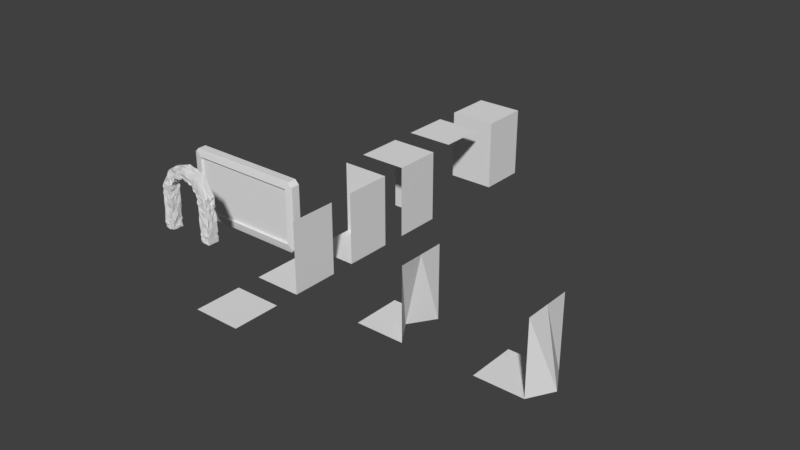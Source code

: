 # Source: walls.blend  (saved by Blender 2.77.0; exported with 4.5.12 LTS)
import bpy
from mathutils import Matrix  # noqa: F401  (used for matrix-valued properties, if any)

bpy.ops.wm.read_factory_settings(use_empty=True)
scene = bpy.context.scene
scene.name = 'Scene'

# ---- collections
col_collection_1 = bpy.data.collections.new('Collection 1'); scene.collection.children.link(col_collection_1)

# ---- materials (node trees are filled in below, after node groups)
mat_material = bpy.data.materials.new('Material')
mat_material.alpha_threshold = 0.0
mat_material.use_transparent_shadow = False
mat_material.roughness = 0.5
mat_material.line_color = (0.0, 0.0, 0.0, 1.0)

# ---- material node trees

# ---- world
world_world = bpy.data.worlds.new('World'); scene.world = world_world
world_world.color = (0.05088, 0.05088, 0.05088)
world_world.use_sun_shadow = False
world_world.sun_shadow_jitter_overblur = 0.0
world_world.cycles.sampling_method = 'MANUAL'

# ---- meshes
me_cube_003 = bpy.data.meshes.new('Cube.003')
me_cube_003.from_pydata([(-1.331, 0.04002, -0.001795), (-1.315, 0.04436, 0.1017), (-1.312, 0.1466, -0.01871), (-1.327, 0.03401, -0.1233), (-1.28, -0.07953, -0.04823), (-1.322, -0.06444, 0.1083), (-1.318, 0.1359, 0.1043), (-1.283, 0.1415, -0.1633), (-1.33, -0.105, -0.1206), (-1.091, 0.2781, -0.005201), (-1.066, 0.2453, 0.09028), (-0.9631, 0.2415, -0.01385), (-1.082, 0.2572, -0.131), (-1.165, 0.2724, -0.04549), (-1.189, 0.2483, 0.09527), (-0.9389, 0.2804, 0.08217), (-0.9387, 0.2398, -0.1544), (-1.164, 0.2541, -0.164), (-0.8573, 0.04127, -0.002495), (-0.8552, 0.03864, 0.1137), (-0.856, -0.06537, -0.003684), (-0.8296, 0.0184, -0.146), (-0.8337, 0.1407, -0.02412), (-0.8444, 0.1494, 0.1037), (-0.8233, -0.1115, 0.08449), (-0.8373, -0.07064, -0.139), (-0.8227, 0.1553, -0.1524), (-1.035, -0.1899, -0.05646), (-1.07, -0.2066, 0.09406), (-1.148, -0.2266, -0.0605), (-1.043, -0.2172, -0.1673), (-0.9271, -0.2349, -0.04681), (-0.9746, -0.2237, 0.1149), (-1.171, -0.2086, 0.0781), (-1.199, -0.1879, -0.1323), (-0.9629, -0.2124, -0.1322), (-1.087, 0.0152, -0.2447), (-1.189, 0.01954, -0.2599), (-1.049, 0.1466, -0.28), (-0.9285, 0.04481, -0.2818), (-1.047, -0.08555, -0.2816), (-1.201, -0.1167, -0.2487), (-1.21, 0.1514, -0.2406), (-0.9517, 0.1477, -0.2605), (-0.9715, -0.105, -0.2424), (-0.8123, 0.2561, 2.068), (-0.8859, 0.2785, 1.903), (-0.913, 0.2806, 2.129), (-0.7276, 0.2681, 2.223), (-0.7048, 0.2566, 2.001), (-0.7944, 0.2533, 1.889), (-1.025, 0.2449, 1.96), (-0.8086, 0.2512, 2.305), (-0.6425, 0.2591, 2.139), (-0.3012, -0.2131, 2.452), (-0.4817, -0.1843, 2.424), (-0.2007, -0.2314, 2.278), (-0.1362, -0.2276, 2.494), (-0.3156, -0.2276, 2.547), (-0.4616, -0.1977, 2.47), (-0.3992, -0.2238, 2.285), (-0.07092, -0.2226, 2.335), (-0.1333, -0.1908, 2.592), (-0.6024, 0.03966, 1.939), (-0.7127, 0.01804, 1.884), (-0.5971, 0.1562, 1.934), (-0.564, 0.05826, 2.06), (-0.6109, -0.07099, 1.947), (-0.7124, -0.07919, 1.884), (-0.6642, 0.1456, 1.839), (-0.5869, 0.1587, 2.081), (-0.5804, -0.1154, 2.075), (-0.985, 0.03072, 2.164), (-1.112, 0.009134, 1.97), (-0.9797, -0.1173, 2.159), (-0.8443, 0.03215, 2.344), (-0.9647, 0.1446, 2.145), (-1.102, 0.124, 1.961), (-1.132, -0.07662, 1.989), (-0.8894, -0.0998, 2.386), (-0.8569, 0.1686, 2.356), (-0.8063, -0.2022, 2.063), (-0.9025, -0.1867, 1.918), (-0.7398, -0.1755, 2.033), (-0.7282, -0.1985, 2.224), (-0.8992, -0.235, 2.117), (-0.9851, -0.1938, 1.924), (-0.7749, -0.2213, 1.871), (-0.6273, -0.1913, 2.125), (-0.7771, -0.1906, 2.276), (-0.2646, 0.2428, 2.419), (-0.427, 0.2911, 2.374), (-0.348, 0.2573, 2.577), (-0.134, 0.2847, 2.493), (-0.2644, 0.2382, 2.337), (-0.3819, 0.2449, 2.269), (-0.49, 0.2669, 2.496), (-0.1228, 0.2799, 2.582), (-0.1318, 0.2456, 2.391), (-0.2205, 0.02461, 2.215), (-0.3226, 0.01722, 2.151), (-0.2581, 0.1374, 2.249), (-0.1043, 0.01821, 2.265), (-0.2513, -0.0687, 2.243), (-0.3869, -0.1158, 2.21), (-0.3419, 0.1759, 2.169), (-0.1005, 0.1273, 2.262), (-0.1116, -0.07632, 2.272), (-0.3644, 0.01633, 2.674), (-0.5591, 0.009683, 2.622), (-0.3196, -0.06423, 2.633), (-0.1456, 0.02345, 2.703), (-0.3563, 0.1665, 2.666), (-0.5665, 0.1515, 2.629), (-0.5185, -0.07042, 2.585), (-0.1879, -0.08691, 2.742), (-0.1296, 0.1276, 2.688), (-1.026, -0.1676, 0.6786), (-0.9891, -0.2025, 0.3913), (-0.9145, -0.1717, 0.6846), (-0.9915, -0.2193, 0.9002), (-1.174, -0.211, 0.7057), (-1.117, -0.1907, 0.4006), (-0.9231, -0.2074, 0.4391), (-0.9056, -0.2215, 0.9297), (-1.114, -0.2075, 0.9037), (-1.017, -0.1923, 1.483), (-1.021, -0.1841, 1.334), (-0.8762, -0.2098, 1.463), (-1.02, -0.2263, 1.639), (-1.136, -0.2085, 1.485), (-1.145, -0.2106, 1.339), (-0.8968, -0.1941, 1.328), (-0.8988, -0.2072, 1.637), (-1.129, -0.2244, 1.631), (-1.243, 0.04387, 0.6609), (-1.279, 0.03346, 0.4409), (-1.296, -0.07347, 0.7097), (-1.28, 0.01294, 0.9478), (-1.265, 0.1762, 0.6812), (-1.263, 0.1428, 0.4259), (-1.245, -0.06149, 0.4092), (-1.285, -0.08018, 0.9522), (-1.278, 0.1485, 0.9464), (-1.237, 0.002661, 1.469), (-1.257, 0.003169, 1.334), (-1.262, -0.1163, 1.492), (-1.259, 0.02935, 1.642), (-1.256, 0.1301, 1.487), (-1.254, 0.1616, 1.331), (-1.247, -0.1171, 1.325), (-1.244, -0.1181, 1.629), (-1.235, 0.1389, 1.62), (-0.79, 0.0113, 0.6787), (-0.7757, 0.05047, 0.4123), (-0.7882, 0.1234, 0.677), (-0.7907, 0.03521, 0.9327), (-0.8018, -0.09228, 0.6895), (-0.8054, -0.1164, 0.4395), (-0.825, 0.1415, 0.4574), (-0.7726, 0.1261, 0.9161), (-0.7807, -0.0582, 0.9235), (-0.7915, 0.01373, 1.493), (-0.7721, 0.04098, 1.322), (-0.7659, 0.1448, 1.47), (-0.7654, 0.007294, 1.623), (-0.7875, -0.1157, 1.49), (-0.7575, -0.0715, 1.309), (-0.7758, 0.1282, 1.326), (-0.7679, 0.1433, 1.625), (-0.749, -0.1069, 1.608), (-1.057, 0.2459, 0.7071), (-1.069, 0.2382, 0.4642), (-1.162, 0.2788, 0.6952), (-1.019, 0.2752, 0.9257), (-0.9491, 0.2363, 0.7163), (-0.9337, 0.2627, 0.4488), (-1.192, 0.2492, 0.4694), (-1.167, 0.2432, 0.9531), (-0.9067, 0.2471, 0.9308), (-1.002, 0.2773, 1.47), (-1.002, 0.2588, 1.316), (-1.135, 0.2677, 1.483), (-1.014, 0.2438, 1.635), (-0.8908, 0.2581, 1.476), (-0.8792, 0.2433, 1.312), (-1.115, 0.2426, 1.312), (-1.117, 0.2431, 1.62), (-0.884, 0.2589, 1.623), (1.335, 0.02352, -0.002605), (1.337, -0.08035, -0.004259), (1.338, 0.005409, -0.123), (1.343, 0.1543, -0.00912), (1.335, 0.0342, 0.1161), (1.34, -0.1043, 0.1115), (1.337, -0.0952, -0.1222), (1.335, 0.1418, -0.1205), (1.335, 0.1234, 0.1159), (1.104, 0.2628, -0.007203), (1.229, 0.2658, -0.01314), (1.102, 0.2704, -0.1229), (0.988, 0.2684, -0.009041), (1.106, 0.2668, 0.1095), (1.231, 0.2377, 0.1034), (1.218, 0.2385, -0.1217), (0.9831, 0.2684, -0.1227), (0.9968, 0.2756, 0.101), (0.8638, 0.0479, -0.003444), (0.8612, 0.1387, -0.001096), (0.8619, 0.03676, -0.1198), (0.8632, -0.1009, -0.002886), (0.8652, 0.006441, 0.1134), (0.8659, 0.17, 0.1127), (0.8613, 0.1651, -0.1193), (0.8636, -0.07032, -0.1214), (0.8731, -0.07156, 0.1062), (1.106, -0.1902, -0.008983), (0.984, -0.1905, -0.005373), (1.098, -0.1828, -0.1193), (1.217, -0.18, -0.002095), (1.102, -0.2297, 0.1129), (0.989, -0.192, 0.1082), (0.9808, -0.224, -0.1205), (1.219, -0.1915, -0.1223), (1.222, -0.2211, 0.1111), (1.097, 0.05184, -0.2367), (1.096, -0.104, -0.2364), (0.9782, 0.004326, -0.2363), (1.097, 0.1471, -0.2365), (1.216, 0.00746, -0.2373), (1.214, -0.1006, -0.2363), (0.9782, -0.06809, -0.2363), (0.9786, 0.1594, -0.2367), (1.215, 0.1327, -0.2368), (0.8622, 0.2442, 2.061), (0.7556, 0.2517, 2.026), (0.759, 0.2592, 2.22), (0.974, 0.2682, 2.091), (0.9787, 0.2746, 1.891), (0.8233, 0.2727, 1.913), (0.6702, 0.2649, 2.156), (0.8257, 0.238, 2.303), (1.033, 0.2682, 1.962), (0.3405, -0.2358, 2.459), (0.3898, -0.2141, 2.551), (0.1672, -0.2296, 2.514), (0.3021, -0.2096, 2.356), (0.5369, -0.225, 2.383), (0.5508, -0.2155, 2.517), (0.2028, -0.2334, 2.609), (0.1626, -0.2036, 2.39), (0.4556, -0.1971, 2.31), (0.6561, 0.03513, 1.985), (0.6782, -0.1066, 1.965), (0.593, 0.03189, 2.082), (0.6736, 0.1609, 1.969), (0.7267, 0.009062, 1.881), (0.7198, -0.1165, 1.887), (0.6227, -0.0893, 2.055), (0.6392, 0.1385, 2.04), (0.7436, 0.1216, 1.865), (1.054, 0.02518, 2.151), (1.021, 0.1382, 2.181), (0.8922, 0.00611, 2.387), (1.014, -0.08568, 2.188), (1.184, 0.004351, 1.944), (1.156, 0.1243, 1.969), (0.9156, 0.1424, 2.366), (0.8978, -0.1047, 2.382), (1.135, -0.1109, 1.988), (0.8748, -0.218, 2.05), (0.953, -0.2313, 2.111), (0.753, -0.2328, 2.225), (0.7634, -0.201, 2.019), (0.9527, -0.2159, 1.915), (1.066, -0.2169, 1.932), (0.8453, -0.222, 2.285), (0.7065, -0.2286, 2.123), (0.8751, -0.1886, 1.865), (0.3352, 0.2591, 2.464), (0.3103, 0.2613, 2.349), (0.18, 0.2629, 2.502), (0.3607, 0.2564, 2.578), (0.5196, 0.2405, 2.399), (0.4671, 0.2634, 2.299), (0.1705, 0.259, 2.383), (0.1988, 0.2392, 2.613), (0.5679, 0.2371, 2.502), (0.2649, 0.02416, 2.253), (0.3222, -0.07748, 2.2), (0.166, 0.02999, 2.259), (0.3092, 0.1459, 2.212), (0.3993, 0.01846, 2.214), (0.4206, -0.07641, 2.195), (0.1423, -0.07536, 2.281), (0.1621, 0.1184, 2.263), (0.4183, 0.1226, 2.197), (0.3876, 0.009273, 2.691), (0.4253, 0.1296, 2.656), (0.2174, 0.02327, 2.724), (0.4177, -0.1051, 2.663), (0.6006, 0.02492, 2.619), (0.6006, 0.1343, 2.619), (0.2055, 0.1399, 2.734), (0.2191, -0.0789, 2.722), (0.6, -0.099, 2.62), (1.112, -0.2281, 0.6771), (1.218, -0.2258, 0.6888), (1.073, -0.2056, 0.9407), (0.9632, -0.1898, 0.7054), (1.095, -0.1841, 0.4651), (1.217, -0.1676, 0.4617), (1.181, -0.1951, 0.9496), (0.9586, -0.2211, 0.9373), (0.9841, -0.218, 0.4586), (1.05, -0.1884, 1.476), (1.179, -0.1956, 1.466), (1.066, -0.1856, 1.604), (0.9615, -0.1779, 1.448), (1.093, -0.1751, 1.293), (1.177, -0.21, 1.325), (1.201, -0.2262, 1.589), (0.9088, -0.2211, 1.64), (0.9716, -0.1676, 1.296), (1.336, 0.01339, 0.6881), (1.323, 0.1646, 0.7004), (1.347, 0.02184, 0.9058), (1.307, -0.07716, 0.7153), (1.348, 0.01682, 0.4494), (1.336, 0.1586, 0.4606), (1.308, 0.124, 0.942), (1.328, -0.09467, 0.9236), (1.343, -0.1103, 0.454), (1.279, 0.02705, 1.482), (1.344, 0.1293, 1.423), (1.286, 0.05352, 1.619), (1.28, -0.07424, 1.482), (1.314, 0.05086, 1.308), (1.333, 0.1719, 1.29), (1.276, 0.1461, 1.628), (1.278, -0.08725, 1.626), (1.335, -0.09087, 1.288), (0.8724, 0.04188, 0.6803), (0.8333, -0.07069, 0.7162), (0.8346, 0.02074, 0.9426), (0.8456, 0.1414, 0.7049), (0.8534, 0.02165, 0.4701), (0.8718, -0.1002, 0.4532), (0.8259, -0.09979, 0.9506), (0.8676, 0.155, 0.9125), (0.8672, 0.1552, 0.4574), (0.8499, 0.02277, 1.443), (0.8335, -0.05593, 1.458), (0.8035, 0.04486, 1.628), (0.8163, 0.1314, 1.473), (0.8576, 0.05035, 1.292), (0.825, -0.07501, 1.322), (0.7948, -0.1177, 1.636), (0.8044, 0.1673, 1.627), (0.8394, 0.1598, 1.309), (1.098, 0.2364, 0.6901), (0.9859, 0.2844, 0.6845), (1.079, 0.2413, 0.9355), (1.22, 0.2471, 0.6863), (1.087, 0.2774, 0.4726), (0.9745, 0.2878, 0.4673), (0.9486, 0.2426, 0.9464), (1.211, 0.2383, 0.9225), (1.206, 0.276, 0.4713), (1.077, 0.2807, 1.451), (0.9918, 0.2459, 1.421), (1.046, 0.2577, 1.622), (1.241, 0.2484, 1.409), (1.081, 0.2393, 1.304), (0.9869, 0.2786, 1.282), (0.9198, 0.2669, 1.63), (1.16, 0.2406, 1.626), (1.223, 0.2776, 1.282), (-1.281, -0.2118, -0.1649), (-1.331, -0.234, -0.001045), (-1.302, -0.2279, 0.09054), (-1.279, -0.1161, 0.1873), (-1.264, 0.01474, 0.1738), (-1.278, 0.1576, 0.1863), (-1.317, 0.2514, 0.1042), (-1.29, 0.2572, -0.03938), (-1.297, 0.2705, -0.1508), (-1.292, 0.1292, -0.2733), (-1.3, 0.03507, -0.2658), (-1.321, -0.1088, -0.2469), (-1.198, 0.2452, 0.2212), (-1.079, 0.2863, 0.2203), (-0.9479, 0.2511, 0.2085), (-0.846, 0.2864, 0.1053), (-0.8511, 0.239, -0.008235), (-0.8436, 0.2671, -0.1332), (-0.9457, 0.2471, -0.266), (-1.07, 0.2473, -0.26), (-1.172, 0.2379, -0.2748), (-0.828, 0.1661, 0.2068), (-0.8388, 0.04095, 0.2168), (-0.7956, -0.09826, 0.1772), (-0.8173, -0.2212, 0.07897), (-0.8009, -0.2013, -0.05419), (-0.8465, -0.2198, -0.1305), (-0.8447, -0.1041, -0.2504), (-0.8377, 0.02718, -0.2567), (-0.8505, 0.1283, -0.245), (-0.9555, -0.2018, 0.2155), (-1.049, -0.1828, 0.1925), (-1.163, -0.2099, 0.1892), (-1.188, -0.2195, -0.2609), (-1.047, -0.2288, -0.2817), (-0.971, -0.2133, -0.2429), (-0.7143, -0.07761, 2.535), (-0.7206, 0.04153, 2.541), (-0.7384, 0.1195, 2.557), (-0.6551, 0.255, 2.435), (-0.6145, 0.2944, 2.353), (-0.5276, 0.2626, 2.228), (-0.4673, 0.1272, 2.127), (-0.5048, 0.02749, 2.161), (-0.5217, -0.09314, 2.177), (-0.5633, -0.1919, 2.26), (-0.613, -0.1676, 2.351), (-0.6881, -0.1771, 2.465), (-1.111, 0.2799, 1.97), (-0.9817, 0.2676, 2.161), (-0.8852, 0.2379, 2.382), (-0.7832, 0.2537, 0.9258), (-0.823, 0.2768, 0.709), (-0.8251, 0.2379, 0.4575), (-0.7578, -0.1945, 0.9025), (-0.7754, -0.2027, 0.6654), (-0.8421, -0.2331, 0.4732), (-1.095, -0.2121, 1.955), (-0.9734, -0.1899, 2.153), (-0.8795, -0.1801, 2.377), (0.03653, -0.06787, 2.766), (0.05766, 0.01041, 2.747), (0.02655, 0.1274, 2.775), (0.003927, 0.2805, 2.678), (0.02617, 0.258, 2.539), (0.01611, 0.2545, 2.43), (0.03505, 0.159, 2.295), (0.02587, 0.003395, 2.303), (0.0154, -0.0982, 2.313), (0.04523, -0.1877, 2.404), (0.04456, -0.2335, 2.522), (0.03558, -0.2295, 2.649), (-0.3734, -0.2196, 2.198), (-0.2196, -0.2319, 2.214), (-0.07997, -0.1943, 2.243), (-0.1877, -0.2272, 2.742), (-0.3585, -0.2088, 2.668), (-0.5241, -0.2157, 2.59), (-0.5384, 0.2714, 2.603), (-0.3454, 0.2885, 2.656), (-0.1644, 0.2628, 2.72), (-0.1032, 0.247, 2.264), (-0.2308, 0.248, 2.224), (-0.3378, 0.2605, 2.165), (-1.273, 0.2551, 0.4354), (-1.261, 0.2924, 0.6774), (-1.25, 0.2882, 0.9206), (-1.244, 0.2415, 1.321), (-1.232, 0.2379, 1.464), (-1.258, 0.2745, 1.642), (-0.5797, 0.238, 2.074), (-0.6228, 0.2616, 1.958), (-0.7135, 0.2469, 1.885), (-0.7471, 0.2578, 1.606), (-0.7748, 0.2441, 1.478), (-0.7829, 0.2423, 1.332), (-0.5192, -0.218, 2.019), (-0.6158, -0.2263, 1.951), (-0.6835, -0.1812, 1.857), (-0.7411, -0.2247, 1.601), (-0.7802, -0.2066, 1.483), (-0.791, -0.2116, 1.34), (-1.26, -0.2319, 0.4233), (-1.257, -0.2217, 0.6735), (-1.275, -0.2232, 0.9432), (-1.266, -0.2303, 1.342), (-1.238, -0.2091, 1.469), (-1.246, -0.235, 1.63), (-0.8805, -0.2197, 1.16), (-1.03, -0.2184, 1.189), (-1.115, -0.1797, 1.159), (-0.8607, -0.2242, 1.755), (-0.9819, -0.2342, 1.758), (-1.116, -0.2271, 1.772), (-1.27, -0.1181, 1.193), (-1.256, 0.04483, 1.18), (-1.23, 0.1353, 1.156), (-1.236, -0.09504, 1.775), (-1.241, 0.003351, 1.779), (-1.238, 0.1377, 1.776), (-0.7989, 0.1254, 1.194), (-0.7578, 0.006505, 1.156), (-0.7945, -0.09808, 1.189), (-0.7667, 0.1209, 1.777), (-0.7498, 0.003966, 1.762), (-0.7447, -0.1127, 1.757), (-1.125, 0.249, 1.168), (-1.006, 0.2558, 1.166), (-0.8969, 0.2726, 1.175), (-1.131, 0.2749, 1.786), (-0.9796, 0.2565, 1.756), (-0.8599, 0.2424, 1.755), (1.334, -0.2068, -0.119), (1.336, -0.2058, -0.00273), (1.336, -0.2084, 0.1152), (1.35, -0.1012, 0.2207), (1.336, 0.03706, 0.2331), (1.339, 0.1427, 0.2304), (1.335, 0.2369, 0.1154), (1.345, 0.2874, -0.01098), (1.336, 0.2802, -0.1215), (1.334, 0.1575, -0.2374), (1.333, 0.02455, -0.2365), (1.333, -0.1047, -0.2363), (1.234, 0.2898, 0.218), (1.113, 0.2444, 0.2212), (0.9909, 0.291, 0.2246), (0.864, 0.2366, 0.1145), (0.8661, 0.2863, -0.005593), (0.8607, 0.2823, -0.1187), (0.9798, 0.2595, -0.2378), (1.097, 0.2789, -0.2368), (1.215, 0.2383, -0.2364), (0.8822, 0.1583, 0.2159), (0.8826, 0.03517, 0.2156), (0.8768, -0.1163, 0.2209), (0.864, -0.2271, 0.1145), (0.8646, -0.2062, -0.004221), (0.8632, -0.2147, -0.121), (0.86, -0.1154, -0.2363), (0.8601, 0.02857, -0.2363), (0.8604, 0.1287, -0.2366), (0.9893, -0.2022, 0.2261), (1.097, -0.1988, 0.2359), (1.226, -0.1853, 0.2256), (1.214, -0.2226, -0.2363), (1.096, -0.2115, -0.2363), (0.9782, -0.2093, -0.2363), (0.7847, -0.1015, 2.574), (0.7791, 0.01996, 2.579), (0.7765, 0.157, 2.581), (0.7125, 0.2363, 2.483), (0.6792, 0.2495, 2.356), (0.5953, 0.2367, 2.276), (0.5718, 0.1186, 2.141), (0.5609, 0.03747, 2.151), (0.5682, -0.1075, 2.144), (0.6156, -0.1974, 2.258), (0.6508, -0.2024, 2.382), (0.7328, -0.2176, 2.464), (1.147, 0.2725, 1.978), (1.025, 0.2757, 2.178), (0.906, 0.2726, 2.374), (0.8648, 0.2802, 0.915), (0.8375, 0.2897, 0.7123), (0.8823, 0.277, 0.4436), (0.8218, -0.1815, 0.9544), (0.8445, -0.2175, 0.7059), (0.8568, -0.217, 0.4669), (1.189, -0.1969, 1.939), (1.032, -0.2248, 2.171), (0.9127, -0.2342, 2.368), (0.445, -0.2265, 2.172), (0.29, -0.196, 2.23), (0.1902, -0.1976, 2.237), (0.2242, -0.2264, 2.717), (0.4337, -0.1952, 2.649), (0.5919, -0.1984, 2.627), (0.5908, 0.241, 2.628), (0.3892, 0.2756, 2.689), (0.2431, 0.2772, 2.7), (0.1717, 0.2633, 2.254), (0.305, 0.2447, 2.216), (0.4249, 0.2375, 2.191), (1.321, 0.2868, 0.4744), (1.356, 0.2526, 0.6702), (1.342, 0.2782, 0.9109), (1.313, 0.2742, 1.308), (1.328, 0.2541, 1.438), (1.294, 0.2831, 1.612), (0.5983, 0.2772, 2.077), (0.6763, 0.268, 1.966), (0.7559, 0.2406, 1.854), (0.8541, 0.2445, 1.582), (0.857, 0.288, 1.436), (0.8193, 0.2433, 1.328), (0.6038, -0.2078, 2.072), (0.6784, -0.234, 1.964), (0.7308, -0.1841, 1.877), (0.7913, -0.1806, 1.639), (0.8032, -0.2155, 1.485), (0.823, -0.18, 1.324), (1.339, -0.222, 0.4578), (1.346, -0.1904, 0.6792), (1.317, -0.1802, 0.9336), (1.301, -0.2184, 1.319), (1.329, -0.199, 1.436), (1.269, -0.1807, 1.634), (0.9311, -0.1965, 1.19), (1.1, -0.2142, 1.144), (1.191, -0.2251, 1.169), (0.9048, -0.2226, 1.787), (1.056, -0.2198, 1.757), (1.141, -0.2114, 1.786), (1.33, -0.08598, 1.149), (1.303, 0.04038, 1.174), (1.331, 0.1742, 1.148), (1.3, -0.1079, 1.749), (1.258, 0.03254, 1.788), (1.326, 0.1285, 1.726), (0.8364, 0.1611, 1.169), (0.8321, 0.03125, 1.173), (0.8344, -0.08047, 1.171), (0.8245, 0.1642, 1.752), (0.8321, 0.02863, 1.745), (0.8152, -0.06763, 1.761), (1.183, 0.2591, 1.176), (1.073, 0.237, 1.168), (0.9571, 0.2435, 1.166), (1.2, 0.2618, 1.732), (1.032, 0.2872, 1.778), (0.9506, 0.2641, 1.745), (-1.325, -0.1904, -0.2428), (-1.308, -0.2183, 0.2142), (-1.315, 0.276, -0.2528), (-1.315, 0.2607, 0.2204), (-0.8591, -0.2194, -0.2371), (-0.8291, -0.2206, 0.2079), (-0.8334, 0.2778, -0.2607), (-0.8571, 0.2705, 0.2336), (-0.7131, -0.196, 2.534), (-0.7162, 0.2594, 2.537), (-0.5036, -0.1894, 2.16), (-0.4964, 0.2641, 2.154), (-1.249, 0.2604, 1.173), (-1.243, 0.2422, 1.781), (-0.7739, 0.264, 1.784), (-0.7905, 0.2574, 1.186), (-0.7567, -0.2352, 1.768), (-0.7664, -0.232, 1.164), (-1.25, -0.2199, 1.174), (-1.225, -0.1937, 1.765), (1.333, -0.2245, -0.2363), (1.343, -0.1961, 0.2263), (1.334, 0.2817, -0.2373), (1.342, 0.2912, 0.2277), (0.86, -0.1901, -0.2363), (0.8777, -0.2059, 0.22), (0.8605, 0.2412, -0.2366), (0.8771, 0.2592, 0.2206), (0.7793, -0.1972, 2.579), (0.7708, 0.262, 2.586), (0.5372, -0.1895, 2.172), (0.5669, 0.2674, 2.145), (0.04552, -0.2085, 2.758), (0.005618, 0.2506, 2.794), (0.001034, -0.1934, 2.326), (0.016, 0.2459, 2.312), (1.281, 0.2536, 1.195), (1.302, 0.2826, 1.747), (0.7912, 0.2885, 1.783), (0.8254, 0.284, 1.179), (0.821, -0.2229, 1.755), (0.8548, -0.2064, 1.152), (1.292, -0.2013, 1.184), (1.275, -0.1893, 1.772)], [], [(0, 4, 5, 1), (1, 5, 381, 382), (4, 379, 380, 5), (5, 380, 631, 381), (0, 1, 6, 2), (2, 6, 384, 385), (1, 382, 383, 6), (6, 383, 633, 384), (0, 2, 7, 3), (3, 7, 387, 388), (2, 385, 386, 7), (7, 386, 632, 387), (0, 3, 8, 4), (4, 8, 378, 379), (3, 388, 389, 8), (8, 389, 630, 378), (9, 13, 14, 10), (10, 14, 390, 391), (13, 385, 384, 14), (14, 384, 633, 390), (9, 10, 15, 11), (11, 15, 393, 394), (10, 391, 392, 15), (15, 392, 637, 393), (9, 11, 16, 12), (12, 16, 396, 397), (11, 394, 395, 16), (16, 395, 636, 396), (9, 12, 17, 13), (13, 17, 386, 385), (12, 397, 398, 17), (17, 398, 632, 386), (18, 22, 23, 19), (19, 23, 399, 400), (22, 394, 393, 23), (23, 393, 637, 399), (18, 19, 24, 20), (20, 24, 402, 403), (19, 400, 401, 24), (24, 401, 635, 402), (18, 20, 25, 21), (21, 25, 405, 406), (20, 403, 404, 25), (25, 404, 634, 405), (18, 21, 26, 22), (22, 26, 395, 394), (21, 406, 407, 26), (26, 407, 636, 395), (27, 31, 32, 28), (28, 32, 408, 409), (31, 403, 402, 32), (32, 402, 635, 408), (27, 28, 33, 29), (29, 33, 380, 379), (28, 409, 410, 33), (33, 410, 631, 380), (27, 29, 34, 30), (30, 34, 411, 412), (29, 379, 378, 34), (34, 378, 630, 411), (27, 30, 35, 31), (31, 35, 404, 403), (30, 412, 413, 35), (35, 413, 634, 404), (36, 40, 41, 37), (37, 41, 389, 388), (40, 412, 411, 41), (41, 411, 630, 389), (36, 37, 42, 38), (38, 42, 398, 397), (37, 388, 387, 42), (42, 387, 632, 398), (36, 38, 43, 39), (39, 43, 407, 406), (38, 397, 396, 43), (43, 396, 636, 407), (36, 39, 44, 40), (40, 44, 413, 412), (39, 406, 405, 44), (44, 405, 634, 413), (45, 49, 50, 46), (46, 50, 509, 508), (49, 469, 470, 50), (50, 470, 644, 509), (45, 46, 51, 47), (47, 51, 426, 427), (46, 508, 507, 51), (51, 507, 643, 426), (45, 47, 52, 48), (48, 52, 417, 418), (47, 427, 428, 52), (52, 428, 639, 417), (45, 48, 53, 49), (49, 53, 468, 469), (48, 418, 419, 53), (53, 419, 641, 468), (54, 58, 59, 55), (55, 59, 425, 424), (58, 454, 455, 59), (59, 455, 638, 425), (54, 55, 60, 56), (56, 60, 450, 451), (55, 424, 423, 60), (60, 423, 640, 450), (54, 56, 61, 57), (57, 61, 447, 448), (56, 451, 452, 61), (61, 452, 664, 447), (54, 57, 62, 58), (58, 62, 453, 454), (57, 448, 449, 62), (62, 449, 662, 453), (63, 67, 68, 64), (64, 68, 503, 502), (67, 475, 476, 68), (68, 476, 646, 503), (63, 64, 69, 65), (65, 69, 470, 469), (64, 502, 501, 69), (69, 501, 644, 470), (63, 65, 70, 66), (66, 70, 420, 421), (65, 469, 468, 70), (70, 468, 641, 420), (63, 66, 71, 67), (67, 71, 474, 475), (66, 421, 422, 71), (71, 422, 640, 474), (72, 76, 77, 73), (73, 77, 497, 496), (76, 427, 426, 77), (77, 426, 643, 497), (72, 73, 78, 74), (74, 78, 435, 436), (73, 496, 495, 78), (78, 495, 649, 435), (72, 74, 79, 75), (75, 79, 414, 415), (74, 436, 437, 79), (79, 437, 638, 414), (72, 75, 80, 76), (76, 80, 428, 427), (75, 415, 416, 80), (80, 416, 639, 428), (81, 85, 86, 82), (82, 86, 491, 490), (85, 436, 435, 86), (86, 435, 649, 491), (81, 82, 87, 83), (83, 87, 476, 475), (82, 490, 489, 87), (87, 489, 646, 476), (81, 83, 88, 84), (84, 88, 423, 424), (83, 475, 474, 88), (88, 474, 640, 423), (81, 84, 89, 85), (85, 89, 437, 436), (84, 424, 425, 89), (89, 425, 638, 437), (90, 94, 95, 91), (91, 95, 419, 418), (94, 460, 461, 95), (95, 461, 641, 419), (90, 91, 96, 92), (92, 96, 456, 457), (91, 418, 417, 96), (96, 417, 639, 456), (90, 92, 97, 93), (93, 97, 441, 442), (92, 457, 458, 97), (97, 458, 663, 441), (90, 93, 98, 94), (94, 98, 459, 460), (93, 442, 443, 98), (98, 443, 665, 459), (99, 103, 104, 100), (100, 104, 422, 421), (103, 451, 450, 104), (104, 450, 640, 422), (99, 100, 105, 101), (101, 105, 461, 460), (100, 421, 420, 105), (105, 420, 641, 461), (99, 101, 106, 102), (102, 106, 444, 445), (101, 460, 459, 106), (106, 459, 665, 444), (99, 102, 107, 103), (103, 107, 452, 451), (102, 445, 446, 107), (107, 446, 664, 452), (108, 112, 113, 109), (109, 113, 416, 415), (112, 457, 456, 113), (113, 456, 639, 416), (108, 109, 114, 110), (110, 114, 455, 454), (109, 415, 414, 114), (114, 414, 638, 455), (108, 110, 115, 111), (111, 115, 438, 439), (110, 454, 453, 115), (115, 453, 662, 438), (108, 111, 116, 112), (112, 116, 458, 457), (111, 439, 440, 116), (116, 440, 663, 458), (117, 121, 122, 118), (118, 122, 410, 409), (121, 481, 480, 122), (122, 480, 631, 410), (117, 118, 123, 119), (119, 123, 434, 433), (118, 409, 408, 123), (123, 408, 635, 434), (117, 119, 124, 120), (120, 124, 486, 487), (119, 433, 432, 124), (124, 432, 647, 486), (117, 120, 125, 121), (121, 125, 482, 481), (120, 487, 488, 125), (125, 488, 648, 482), (126, 130, 131, 127), (127, 131, 488, 487), (130, 484, 483, 131), (131, 483, 648, 488), (126, 127, 132, 128), (128, 132, 479, 478), (127, 487, 486, 132), (132, 486, 647, 479), (126, 128, 133, 129), (129, 133, 489, 490), (128, 478, 477, 133), (133, 477, 646, 489), (126, 129, 134, 130), (130, 134, 485, 484), (129, 490, 491, 134), (134, 491, 649, 485), (135, 139, 140, 136), (136, 140, 383, 382), (139, 463, 462, 140), (140, 462, 633, 383), (135, 136, 141, 137), (137, 141, 480, 481), (136, 382, 381, 141), (141, 381, 631, 480), (135, 137, 142, 138), (138, 142, 492, 493), (137, 481, 482, 142), (142, 482, 648, 492), (135, 138, 143, 139), (139, 143, 464, 463), (138, 493, 494, 143), (143, 494, 642, 464), (144, 148, 149, 145), (145, 149, 494, 493), (148, 466, 465, 149), (149, 465, 642, 494), (144, 145, 150, 146), (146, 150, 483, 484), (145, 493, 492, 150), (150, 492, 648, 483), (144, 146, 151, 147), (147, 151, 495, 496), (146, 484, 485, 151), (151, 485, 649, 495), (144, 147, 152, 148), (148, 152, 467, 466), (147, 496, 497, 152), (152, 497, 643, 467), (153, 157, 158, 154), (154, 158, 401, 400), (157, 433, 434, 158), (158, 434, 635, 401), (153, 154, 159, 155), (155, 159, 431, 430), (154, 400, 399, 159), (159, 399, 637, 431), (153, 155, 160, 156), (156, 160, 498, 499), (155, 430, 429, 160), (160, 429, 645, 498), (153, 156, 161, 157), (157, 161, 432, 433), (156, 499, 500, 161), (161, 500, 647, 432), (162, 166, 167, 163), (163, 167, 500, 499), (166, 478, 479, 167), (167, 479, 647, 500), (162, 163, 168, 164), (164, 168, 473, 472), (163, 499, 498, 168), (168, 498, 645, 473), (162, 164, 169, 165), (165, 169, 501, 502), (164, 472, 471, 169), (169, 471, 644, 501), (162, 165, 170, 166), (166, 170, 477, 478), (165, 502, 503, 170), (170, 503, 646, 477), (171, 175, 176, 172), (172, 176, 392, 391), (175, 430, 431, 176), (176, 431, 637, 392), (171, 172, 177, 173), (173, 177, 462, 463), (172, 391, 390, 177), (177, 390, 633, 462), (171, 173, 178, 174), (174, 178, 504, 505), (173, 463, 464, 178), (178, 464, 642, 504), (171, 174, 179, 175), (175, 179, 429, 430), (174, 505, 506, 179), (179, 506, 645, 429), (180, 184, 185, 181), (181, 185, 506, 505), (184, 472, 473, 185), (185, 473, 645, 506), (180, 181, 186, 182), (182, 186, 465, 466), (181, 505, 504, 186), (186, 504, 642, 465), (180, 182, 187, 183), (183, 187, 507, 508), (182, 466, 467, 187), (187, 467, 643, 507), (180, 183, 188, 184), (184, 188, 471, 472), (183, 508, 509, 188), (188, 509, 644, 471), (189, 193, 194, 190), (190, 194, 512, 511), (193, 514, 513, 194), (194, 513, 651, 512), (189, 190, 195, 191), (191, 195, 521, 520), (190, 511, 510, 195), (195, 510, 650, 521), (189, 191, 196, 192), (192, 196, 518, 517), (191, 520, 519, 196), (196, 519, 652, 518), (189, 192, 197, 193), (193, 197, 515, 514), (192, 517, 516, 197), (197, 516, 653, 515), (198, 202, 203, 199), (199, 203, 516, 517), (202, 523, 522, 203), (203, 522, 653, 516), (198, 199, 204, 200), (200, 204, 530, 529), (199, 517, 518, 204), (204, 518, 652, 530), (198, 200, 205, 201), (201, 205, 527, 526), (200, 529, 528, 205), (205, 528, 656, 527), (198, 201, 206, 202), (202, 206, 524, 523), (201, 526, 525, 206), (206, 525, 657, 524), (207, 211, 212, 208), (208, 212, 525, 526), (211, 532, 531, 212), (212, 531, 657, 525), (207, 208, 213, 209), (209, 213, 539, 538), (208, 526, 527, 213), (213, 527, 656, 539), (207, 209, 214, 210), (210, 214, 536, 535), (209, 538, 537, 214), (214, 537, 654, 536), (207, 210, 215, 211), (211, 215, 533, 532), (210, 535, 534, 215), (215, 534, 655, 533), (216, 220, 221, 217), (217, 221, 534, 535), (220, 541, 540, 221), (221, 540, 655, 534), (216, 217, 222, 218), (218, 222, 545, 544), (217, 535, 536, 222), (222, 536, 654, 545), (216, 218, 223, 219), (219, 223, 510, 511), (218, 544, 543, 223), (223, 543, 650, 510), (216, 219, 224, 220), (220, 224, 542, 541), (219, 511, 512, 224), (224, 512, 651, 542), (225, 229, 230, 226), (226, 230, 543, 544), (229, 520, 521, 230), (230, 521, 650, 543), (225, 226, 231, 227), (227, 231, 537, 538), (226, 544, 545, 231), (231, 545, 654, 537), (225, 227, 232, 228), (228, 232, 528, 529), (227, 538, 539, 232), (232, 539, 656, 528), (225, 228, 233, 229), (229, 233, 519, 520), (228, 529, 530, 233), (233, 530, 652, 519), (234, 238, 239, 235), (235, 239, 590, 589), (238, 628, 629, 239), (239, 629, 668, 590), (234, 235, 240, 236), (236, 240, 551, 550), (235, 589, 588, 240), (240, 588, 661, 551), (234, 236, 241, 237), (237, 241, 560, 559), (236, 550, 549, 241), (241, 549, 659, 560), (234, 237, 242, 238), (238, 242, 627, 628), (237, 559, 558, 242), (242, 558, 667, 627), (243, 247, 248, 244), (244, 248, 575, 574), (247, 556, 557, 248), (248, 557, 658, 575), (243, 244, 249, 245), (245, 249, 449, 448), (244, 574, 573, 249), (249, 573, 662, 449), (243, 245, 250, 246), (246, 250, 572, 571), (245, 448, 447, 250), (250, 447, 664, 572), (243, 246, 251, 247), (247, 251, 555, 556), (246, 571, 570, 251), (251, 570, 660, 555), (252, 256, 257, 253), (253, 257, 596, 595), (256, 622, 623, 257), (257, 623, 670, 596), (252, 253, 258, 254), (254, 258, 554, 553), (253, 595, 594, 258), (258, 594, 660, 554), (252, 254, 259, 255), (255, 259, 588, 589), (254, 553, 552, 259), (259, 552, 661, 588), (252, 255, 260, 256), (256, 260, 621, 622), (255, 589, 590, 260), (260, 590, 668, 621), (261, 265, 266, 262), (262, 266, 558, 559), (265, 616, 617, 266), (266, 617, 667, 558), (261, 262, 267, 263), (263, 267, 548, 547), (262, 559, 560, 267), (267, 560, 659, 548), (261, 263, 268, 264), (264, 268, 569, 568), (263, 547, 546, 268), (268, 546, 658, 569), (261, 264, 269, 265), (265, 269, 615, 616), (264, 568, 567, 269), (269, 567, 673, 615), (270, 274, 275, 271), (271, 275, 567, 568), (274, 610, 611, 275), (275, 611, 673, 567), (270, 271, 276, 272), (272, 276, 557, 556), (271, 568, 569, 276), (276, 569, 658, 557), (270, 272, 277, 273), (273, 277, 594, 595), (272, 556, 555, 277), (277, 555, 660, 594), (270, 273, 278, 274), (274, 278, 609, 610), (273, 595, 596, 278), (278, 596, 670, 609), (279, 283, 284, 280), (280, 284, 581, 580), (283, 550, 551, 284), (284, 551, 661, 581), (279, 280, 285, 281), (281, 285, 443, 442), (280, 580, 579, 285), (285, 579, 665, 443), (279, 281, 286, 282), (282, 286, 578, 577), (281, 442, 441, 286), (286, 441, 663, 578), (279, 282, 287, 283), (283, 287, 549, 550), (282, 577, 576, 287), (287, 576, 659, 549), (288, 292, 293, 289), (289, 293, 570, 571), (292, 553, 554, 293), (293, 554, 660, 570), (288, 289, 294, 290), (290, 294, 446, 445), (289, 571, 572, 294), (294, 572, 664, 446), (288, 290, 295, 291), (291, 295, 579, 580), (290, 445, 444, 295), (295, 444, 665, 579), (288, 291, 296, 292), (292, 296, 552, 553), (291, 580, 581, 296), (296, 581, 661, 552), (297, 301, 302, 298), (298, 302, 576, 577), (301, 547, 548, 302), (302, 548, 659, 576), (297, 298, 303, 299), (299, 303, 440, 439), (298, 577, 578, 303), (303, 578, 663, 440), (297, 299, 304, 300), (300, 304, 573, 574), (299, 439, 438, 304), (304, 438, 662, 573), (297, 300, 305, 301), (301, 305, 546, 547), (300, 574, 575, 305), (305, 575, 658, 546), (306, 310, 311, 307), (307, 311, 600, 601), (310, 541, 542, 311), (311, 542, 651, 600), (306, 307, 312, 308), (308, 312, 608, 607), (307, 601, 602, 312), (312, 602, 672, 608), (306, 308, 313, 309), (309, 313, 564, 565), (308, 607, 606, 313), (313, 606, 671, 564), (306, 309, 314, 310), (310, 314, 540, 541), (309, 565, 566, 314), (314, 566, 655, 540), (315, 319, 320, 316), (316, 320, 603, 604), (319, 607, 608, 320), (320, 608, 672, 603), (315, 316, 321, 317), (317, 321, 611, 610), (316, 604, 605, 321), (321, 605, 673, 611), (315, 317, 322, 318), (318, 322, 597, 598), (317, 610, 609, 322), (322, 609, 670, 597), (315, 318, 323, 319), (319, 323, 606, 607), (318, 598, 599, 323), (323, 599, 671, 606), (324, 328, 329, 325), (325, 329, 582, 583), (328, 514, 515, 329), (329, 515, 653, 582), (324, 325, 330, 326), (326, 330, 614, 613), (325, 583, 584, 330), (330, 584, 666, 614), (324, 326, 331, 327), (327, 331, 602, 601), (326, 613, 612, 331), (331, 612, 672, 602), (324, 327, 332, 328), (328, 332, 513, 514), (327, 601, 600, 332), (332, 600, 651, 513), (333, 337, 338, 334), (334, 338, 585, 586), (337, 613, 614, 338), (338, 614, 666, 585), (333, 334, 339, 335), (335, 339, 617, 616), (334, 586, 587, 339), (339, 587, 667, 617), (333, 335, 340, 336), (336, 340, 605, 604), (335, 616, 615, 340), (340, 615, 673, 605), (333, 336, 341, 337), (337, 341, 612, 613), (336, 604, 603, 341), (341, 603, 672, 612), (342, 346, 347, 343), (343, 347, 566, 565), (346, 532, 533, 347), (347, 533, 655, 566), (342, 343, 348, 344), (344, 348, 620, 619), (343, 565, 564, 348), (348, 564, 671, 620), (342, 344, 349, 345), (345, 349, 561, 562), (344, 619, 618, 349), (349, 618, 669, 561), (342, 345, 350, 346), (346, 350, 531, 532), (345, 562, 563, 350), (350, 563, 657, 531), (351, 355, 356, 352), (352, 356, 599, 598), (355, 619, 620, 356), (356, 620, 671, 599), (351, 352, 357, 353), (353, 357, 623, 622), (352, 598, 597, 357), (357, 597, 670, 623), (351, 353, 358, 354), (354, 358, 591, 592), (353, 622, 621, 358), (358, 621, 668, 591), (351, 354, 359, 355), (355, 359, 618, 619), (354, 592, 593, 359), (359, 593, 669, 618), (360, 364, 365, 361), (361, 365, 563, 562), (364, 523, 524, 365), (365, 524, 657, 563), (360, 361, 366, 362), (362, 366, 626, 625), (361, 562, 561, 366), (366, 561, 669, 626), (360, 362, 367, 363), (363, 367, 584, 583), (362, 625, 624, 367), (367, 624, 666, 584), (360, 363, 368, 364), (364, 368, 522, 523), (363, 583, 582, 368), (368, 582, 653, 522), (369, 373, 374, 370), (370, 374, 593, 592), (373, 625, 626, 374), (374, 626, 669, 593), (369, 370, 375, 371), (371, 375, 629, 628), (370, 592, 591, 375), (375, 591, 668, 629), (369, 371, 376, 372), (372, 376, 587, 586), (371, 628, 627, 376), (376, 627, 667, 587), (369, 372, 377, 373), (373, 377, 624, 625), (372, 586, 585, 377), (377, 585, 666, 624)])
me_cube_003.use_remesh_preserve_volume = False
me_cube_003.use_remesh_preserve_attributes = False
me_cube_003.use_mirror_vertex_groups = False
me_cube_003.update()
me_cube = bpy.data.meshes.new('Cube')
me_cube.from_pydata([(1.868, 1.128, 1.083), (-2.091, -0.1668, -0.8601), (-1.951, -0.1668, -1.0), (1.868, 1.128, -0.7469), (-1.951, -0.1668, 1.336), (-2.091, -0.1668, 1.196), (1.868, -0.008667, 1.083), (-1.951, 1.286, -1.0), (-2.091, 1.286, -0.8601), (-1.951, 1.286, 1.336), (1.868, -0.008667, -0.7469), (-2.091, 1.286, 1.196), (-1.837, 1.128, 1.083), (1.981, -0.1668, -1.0), (2.121, -0.1668, -0.8601), (1.981, -0.1668, 1.336), (-1.837, 1.128, -0.7469), (2.121, -0.1668, 1.196), (2.121, 1.286, -0.8601), (1.981, 1.286, -1.0), (-1.837, -0.008667, 1.083), (1.981, 1.286, 1.336), (2.121, 1.286, 1.196), (-1.837, -0.008667, -0.7469), (-1.837, -0.376, -0.7469), (-1.988, -0.2648, -0.8973), (-1.837, -0.376, 1.083), (-1.99, -0.2627, 1.233), (-1.837, 1.495, -0.7469), (-1.988, 1.384, -0.8973), (-1.837, 1.495, 1.083), (-1.99, 1.382, 1.233), (1.868, -0.376, -0.7469), (2.017, -0.2627, -0.8991), (1.868, -0.376, 1.083), (2.02, -0.2589, 1.236), (1.868, 1.495, -0.7469), (2.017, 1.382, -0.8991), (1.868, 1.495, 1.083), (2.02, 1.378, 1.236)], [], [(2, 7, 19, 13), (22, 17, 14, 18), (15, 21, 9, 4), (27, 4, 5), (19, 7, 29, 37), (25, 27, 5, 1), (15, 4, 27, 35), (36, 28, 16, 3), (35, 33, 14, 17), (15, 35, 17), (18, 19, 37), (22, 18, 37, 39), (12, 0, 3, 16), (28, 30, 12, 16), (4, 9, 11, 5), (29, 7, 8), (7, 2, 1, 8), (9, 31, 11), (21, 22, 39), (9, 21, 39, 31), (21, 15, 17, 22), (33, 13, 14), (13, 19, 18, 14), (31, 29, 8, 11), (25, 1, 2), (5, 11, 8, 1), (24, 26, 27, 25), (30, 28, 29, 31), (38, 30, 31, 39), (36, 38, 39, 37), (28, 36, 37, 29), (34, 32, 33, 35), (26, 34, 35, 27), (32, 24, 25, 33), (2, 13, 33, 25), (6, 20, 23, 10), (26, 24, 23, 20), (38, 36, 3, 0), (32, 34, 6, 10), (24, 32, 10, 23), (34, 26, 20, 6), (30, 38, 0, 12)])
me_cube.use_remesh_preserve_volume = False
me_cube.use_remesh_preserve_attributes = False
me_cube.use_mirror_vertex_groups = False
me_cube.update()
me_cube_002 = bpy.data.meshes.new('Cube.002')
me_cube_002.from_pydata([(1.0, 1.0, -1.0), (1.0, -1.0, -1.0), (-1.0, -1.0, -1.0), (-1.0, 1.0, -1.0), (1.0, 1.0, 1.0), (1.0, -1.0, 1.0), (1.571, -5.96e-08, -1.0), (-1.0, 2.98e-07, -1.0), (1.0, -5.364e-07, 1.0)], [], [(6, 7, 2, 1), (6, 1, 5, 8), (0, 6, 8, 4), (0, 3, 7, 6)])
me_cube_002.materials.append(mat_material)
me_cube_002.use_remesh_preserve_volume = False
me_cube_002.use_remesh_preserve_attributes = False
me_cube_002.use_mirror_vertex_groups = False
me_cube_002.update()
me_cube_000 = bpy.data.meshes.new('Cube.000')
me_cube_000.from_pydata([(1.0, 1.0, -1.0), (1.0, -1.0, -1.0), (-1.0, -1.0, -1.0), (-1.0, 1.0, -1.0), (1.0, 1.0, 1.0), (1.0, -1.0, 1.0), (0.341, -5.96e-08, -1.0), (-1.0, 2.98e-07, -1.0), (1.0, -5.364e-07, 1.0)], [], [(6, 7, 2, 1), (6, 1, 5, 8), (0, 6, 8, 4), (0, 3, 7, 6)])
me_cube_000.materials.append(mat_material)
me_cube_000.use_remesh_preserve_volume = False
me_cube_000.use_remesh_preserve_attributes = False
me_cube_000.use_mirror_vertex_groups = False
me_cube_000.update()
me_cube_001 = bpy.data.meshes.new('Cube.001')
me_cube_001.from_pydata([(1.0, 1.0, -1.0), (1.0, -1.0, -1.0), (-1.0, 1.0, -1.0), (1.0, 1.0, 1.0), (1.0, -1.0, 1.0), (-1.0, -1.0, 1.0), (-1.0, 1.0, 1.0)], [], [(3, 6, 5, 4), (0, 3, 4, 1), (3, 0, 2, 6)])
me_cube_001.materials.append(mat_material)
me_cube_001.use_remesh_preserve_volume = False
me_cube_001.use_remesh_preserve_attributes = False
me_cube_001.use_mirror_vertex_groups = False
me_cube_001.update()
me_cube_026 = bpy.data.meshes.new('Cube.026')
me_cube_026.from_pydata([(1.0, 1.0, -1.0), (1.0, -1.0, -1.0), (-1.0, -1.0, -1.0), (-1.0, 1.0, -1.0)], [], [(0, 3, 2, 1)])
me_cube_026.materials.append(mat_material)
me_cube_026.use_remesh_preserve_volume = False
me_cube_026.use_remesh_preserve_attributes = False
me_cube_026.use_mirror_vertex_groups = False
me_cube_026.update()
me_cube_020 = bpy.data.meshes.new('Cube.020')
me_cube_020.from_pydata([(1.0, 1.0, -1.0), (1.0, -1.0, -1.0), (-1.0, -1.0, -1.0), (-1.0, 1.0, -1.0), (1.0, 1.0, 1.0), (1.0, -1.0, 1.0), (-1.0, 1.0, 1.0)], [], [(0, 3, 2, 1), (0, 1, 5, 4), (4, 6, 3, 0)])
me_cube_020.materials.append(mat_material)
me_cube_020.use_remesh_preserve_volume = False
me_cube_020.use_remesh_preserve_attributes = False
me_cube_020.use_mirror_vertex_groups = False
me_cube_020.update()
me_cube_019 = bpy.data.meshes.new('Cube.019')
me_cube_019.from_pydata([(1.0, 1.0, -1.0), (1.0, -1.0, -1.0), (-1.0, -1.0, -1.0), (-1.0, 1.0, -1.0), (1.0, 1.0, 1.0), (1.0, -1.0, 1.0)], [], [(0, 3, 2, 1), (0, 1, 5, 4)])
me_cube_019.materials.append(mat_material)
me_cube_019.use_remesh_preserve_volume = False
me_cube_019.use_remesh_preserve_attributes = False
me_cube_019.use_mirror_vertex_groups = False
me_cube_019.update()
me_cube_017 = bpy.data.meshes.new('Cube.017')
me_cube_017.from_pydata([(1.0, 1.0, 1.0), (1.0, -1.0, 1.0), (-1.0, -1.0, 1.0), (-1.0, 1.0, 1.0)], [], [(0, 3, 2, 1)])
me_cube_017.materials.append(mat_material)
me_cube_017.use_remesh_preserve_volume = False
me_cube_017.use_remesh_preserve_attributes = False
me_cube_017.use_mirror_vertex_groups = False
me_cube_017.update()
me_cube_015 = bpy.data.meshes.new('Cube.015')
me_cube_015.from_pydata([(1.0, 1.0, -1.0), (1.0, -1.0, -1.0), (-1.0, -1.0, -1.0), (-1.0, 1.0, -1.0), (1.0, 1.0, 1.0), (1.0, -1.0, 1.0), (-1.0, -1.0, 1.0), (-1.0, 1.0, 1.0)], [], [(0, 1, 2, 3), (4, 7, 6, 5), (0, 4, 5, 1), (1, 5, 6, 2), (2, 6, 7, 3), (4, 0, 3, 7)])
me_cube_015.materials.append(mat_material)
me_cube_015.use_remesh_preserve_volume = False
me_cube_015.use_remesh_preserve_attributes = False
me_cube_015.use_mirror_vertex_groups = False
me_cube_015.update()

# ---- objects
ob_cube_004 = bpy.data.objects.new('Cube.004', me_cube_003)
ob_cube = bpy.data.objects.new('Cube', me_cube)
ob_cube_003 = bpy.data.objects.new('Cube.003', me_cube_002)
ob_cube_002 = bpy.data.objects.new('Cube.002', me_cube_000)
ob_cube_001 = bpy.data.objects.new('Cube.001', me_cube_001)
ob_cube_000 = bpy.data.objects.new('Cube.000', me_cube_026)
ob_cube_020 = bpy.data.objects.new('Cube.020', me_cube_020)
ob_cube_019 = bpy.data.objects.new('Cube.019', me_cube_019)
ob_cube_017 = bpy.data.objects.new('Cube.017', me_cube_017)
ob_cube_015 = bpy.data.objects.new('Cube.015', me_cube_015)

# ---- transforms, parenting, visibility, modifiers, constraints
ob_cube_004.location = (-9.0, -3.0, 0.0)
ob_cube_004.lineart.crease_threshold = 0.0
ob_cube.location = (-9.0, 0.0, 0.0)
ob_cube.scale = (1.388, 0.2742, 1.388)
ob_cube.lineart.crease_threshold = 0.0
ob_cube_003.location = (7.0, -3.0, 1.5)
ob_cube_003.scale = (1.0, 1.0, 1.5)
ob_cube_003.lock_rotations_4d = False
ob_cube_003.empty_display_type = 'ARROWS'
ob_cube_003.lineart.crease_threshold = 0.0
ob_cube_002.location = (2.0, -3.0, 1.5)
ob_cube_002.scale = (1.0, 1.0, 1.5)
ob_cube_002.lock_rotations_4d = False
ob_cube_002.empty_display_type = 'ARROWS'
ob_cube_002.lineart.crease_threshold = 0.0
ob_cube_001.location = (-3.0, 3.0, 1.5)
ob_cube_001.scale = (1.0, 1.0, 1.5)
ob_cube_001.lock_rotations_4d = False
ob_cube_001.empty_display_type = 'ARROWS'
ob_cube_001.lineart.crease_threshold = 0.0
ob_cube_000.location = (-3.0, -6.0, 1.5)
ob_cube_000.scale = (1.0, 1.0, 1.5)
ob_cube_000.lock_rotations_4d = False
ob_cube_000.empty_display_type = 'ARROWS'
ob_cube_000.lineart.crease_threshold = 0.0
ob_cube_020.location = (-3.0, 0.0, 1.5)
ob_cube_020.scale = (1.0, 1.0, 1.5)
ob_cube_020.lock_rotations_4d = False
ob_cube_020.empty_display_type = 'ARROWS'
ob_cube_020.lineart.crease_threshold = 0.0
ob_cube_019.location = (-3.0, -3.0, 1.5)
ob_cube_019.scale = (1.0, 1.0, 1.5)
ob_cube_019.lock_rotations_4d = False
ob_cube_019.empty_display_type = 'ARROWS'
ob_cube_019.lineart.crease_threshold = 0.0
ob_cube_017.location = (-3.0, 6.0, 1.5)
ob_cube_017.scale = (1.0, 1.0, 1.5)
ob_cube_017.lock_rotations_4d = False
ob_cube_017.empty_display_type = 'ARROWS'
ob_cube_017.lineart.crease_threshold = 0.0
ob_cube_015.location = (-3.0, 9.0, 1.5)
ob_cube_015.scale = (1.0, 1.0, 1.5)
ob_cube_015.lock_rotations_4d = False
ob_cube_015.empty_display_type = 'ARROWS'
ob_cube_015.lineart.crease_threshold = 0.0

# ---- collection membership
col_collection_1.objects.link(ob_cube_004)
col_collection_1.objects.link(ob_cube)
col_collection_1.objects.link(ob_cube_003)
col_collection_1.objects.link(ob_cube_002)
col_collection_1.objects.link(ob_cube_001)
col_collection_1.objects.link(ob_cube_000)
col_collection_1.objects.link(ob_cube_020)
col_collection_1.objects.link(ob_cube_019)
col_collection_1.objects.link(ob_cube_017)
col_collection_1.objects.link(ob_cube_015)

# ---- scene / render settings (as saved in the file)
scene.frame_start = 1; scene.frame_end = 250; scene.frame_set(1)
scene.render.engine = 'BLENDER_EEVEE_NEXT'
scene.render.resolution_percentage = 50
scene.render.dither_intensity = 0.0
scene.cycles.use_denoising = False
scene.cycles.samples = 128
scene.cycles.sampling_pattern = 'TABULATED_SOBOL'
scene.cycles.light_sampling_threshold = 0.0
scene.cycles.use_adaptive_sampling = False
scene.cycles.use_light_tree = False
scene.cycles.blur_glossy = 0.0
scene.cycles.sample_clamp_indirect = 0.0
scene.view_settings.view_transform = 'Standard'
bpy.context.view_layer.update()

# ---- added for rendering (the .blend has no active camera and no usable light): camera, sun
cam_auto = bpy.data.cameras.new('AutoCamera')
cam_auto.lens = 50.0
cam_auto.sensor_width = 36.0
cam_auto.clip_end = 1000.0
ob_auto_camera = bpy.data.objects.new('AutoCamera', cam_auto)
scene.collection.objects.link(ob_auto_camera)
ob_auto_camera.location = (23.2888, -28.4453, 20.7693)
ob_auto_camera.rotation_euler = (1.09748, -7.21219e-08, 0.694738)
scene.camera = ob_auto_camera
light_auto_sun = bpy.data.lights.new('AutoSun', 'SUN')
light_auto_sun.energy = 3.0
light_auto_sun.angle = 0.0523599
ob_auto_sun = bpy.data.objects.new('AutoSun', light_auto_sun)
scene.collection.objects.link(ob_auto_sun)
ob_auto_sun.rotation_euler = (0.872665, 0.174533, 0.523599)
bpy.context.view_layer.update()
